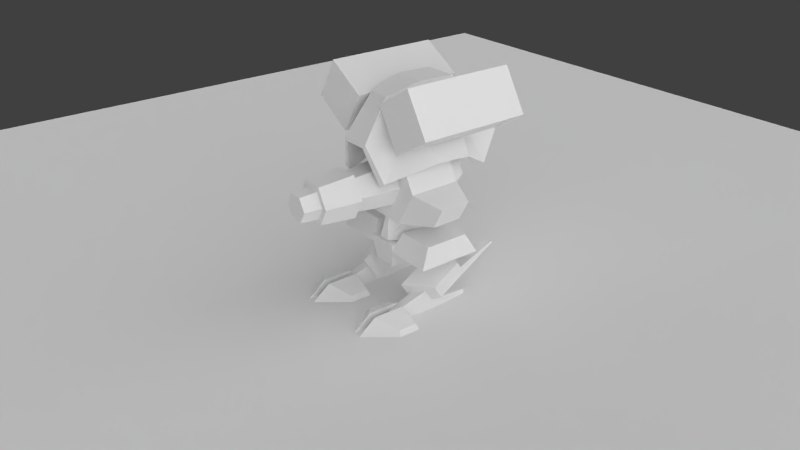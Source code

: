 # Source: flea_4_forrender.blend  (saved by Blender 2.63.0; exported with 4.5.12 LTS)
import bpy
from mathutils import Matrix  # noqa: F401  (used for matrix-valued properties, if any)

bpy.ops.wm.read_factory_settings(use_empty=True)
scene = bpy.context.scene
scene.name = 'Scene'

# ---- collections
col_collection_1 = bpy.data.collections.new('Collection 1'); scene.collection.children.link(col_collection_1)

# ---- materials (node trees are filled in below, after node groups)
mat_flea_4 = bpy.data.materials.new('flea_4')
mat_flea_4.alpha_threshold = 0.0
mat_flea_4.use_transparent_shadow = False
mat_flea_4.roughness = 0.5
mat_flea_4.specular_intensity = 0.0
mat_flea_4.line_color = (0.0, 0.0, 0.0, 1.0)

# ---- material node trees

# ---- world
world_world = bpy.data.worlds.new('World'); scene.world = world_world
world_world.color = (0.05088, 0.05088, 0.05088)
world_world.use_sun_shadow = False
world_world.sun_shadow_jitter_overblur = 0.0
world_world.cycles.sampling_method = 'MANUAL'
world_world.cycles.sample_map_resolution = 256

# ---- cameras
cam_camera = bpy.data.cameras.new('Camera')
cam_camera.clip_end = 100.0
cam_camera.lens = 35.0
cam_camera.sensor_width = 32.0
cam_camera.sensor_height = 18.0
cam_camera.ortho_scale = 7.314
cam_camera.dof.focus_distance = 0.0
cam_camera.dof.aperture_fstop = 128.0

# ---- lights
light_sun_003 = bpy.data.lights.new('Sun.003', 'SUN')
light_sun_003.transmission_factor = 0.0
light_sun_003.angle = 1.571
light_sun_003.energy = 1.0
light_sun_003.shadow_buffer_clip_start = 0.5
light_sun_003.shadow_soft_size = 1.0
light_sun_003.shadow_cascade_max_distance = 1000.0
light_sun_003.cycles.use_multiple_importance_sampling = False
light_sun_002 = bpy.data.lights.new('Sun.002', 'SUN')
light_sun_002.transmission_factor = 0.0
light_sun_002.angle = 1.571
light_sun_002.energy = 1.0
light_sun_002.shadow_buffer_clip_start = 0.5
light_sun_002.shadow_soft_size = 1.0
light_sun_002.shadow_cascade_max_distance = 1000.0
light_sun_002.cycles.use_multiple_importance_sampling = False
light_sun_001 = bpy.data.lights.new('Sun.001', 'SUN')
light_sun_001.transmission_factor = 0.0
light_sun_001.angle = 1.571
light_sun_001.energy = 1.0
light_sun_001.shadow_buffer_clip_start = 0.5
light_sun_001.shadow_soft_size = 1.0
light_sun_001.shadow_cascade_max_distance = 1000.0
light_sun_001.cycles.use_multiple_importance_sampling = False
light_sun = bpy.data.lights.new('Sun', 'SUN')
light_sun.transmission_factor = 0.0
light_sun.angle = 2.214
light_sun.energy = 2.16
light_sun.shadow_buffer_clip_start = 0.5
light_sun.shadow_soft_size = 2.0
light_sun.shadow_cascade_max_distance = 1000.0
light_sun.cycles.use_multiple_importance_sampling = False

# ---- meshes
me_plane = bpy.data.meshes.new('Plane')
me_plane.from_pydata([(1.0, -1.0, 0.0), (-1.0, -1.0, 0.0), (1.0, 1.0, 0.0), (-1.0, 1.0, 0.0)], [], [(2, 3, 1, 0)])
me_plane.use_remesh_preserve_volume = False
me_plane.use_remesh_preserve_attributes = False
me_plane.use_mirror_vertex_groups = False
me_plane.update()
me_lthigh_001 = bpy.data.meshes.new('lthigh.001')
me_lthigh_001.from_pydata([(13.6, 18.04, -11.79), (4.597, 18.04, -11.79), (3.477, 13.62, -14.03), (15.0, 13.62, -14.03), (13.6, 18.04, -1.205), (15.0, 13.62, 1.315), (3.477, 13.62, 1.315), (4.597, 18.04, -1.205), (7.384, 13.62, -14.03), (3.477, 13.62, -5.838), (7.384, 13.62, -5.838), (3.477, 7.034, -12.89), (7.384, 7.034, -12.89), (3.477, 7.034, -6.976), (7.384, 7.034, -6.976)], [], [(3, 2, 1, 0), (1, 2, 6, 7), (4, 7, 6, 5), (5, 3, 0, 4), (4, 0, 1, 7), (6, 2, 3, 5), (14, 13, 11, 12), (9, 13, 14, 10), (10, 14, 12, 8), (8, 12, 11, 2), (2, 11, 13, 9)])
_uv = me_lthigh_001.uv_layers.new(name='UVMap')
_uv.uv.foreach_set('vector', [0.3765, 0.4622, 0.3765, 0.5939, 0.3036, 0.5757, 0.3036, 0.4849, 0.1475, 0.5746, 0.1149, 0.6502, 0.3383, 0.6502, 0.3016, 0.5746, 0.3026, 0.4849, 0.3026, 0.5757, 0.3773, 0.5939, 0.3773, 0.4622, 0.339, 0.6506, 0.1138, 0.6506, 0.1467, 0.5755, 0.302, 0.5755, 0.1482, 0.4849, 0.3036, 0.4849, 0.3036, 0.5757, 0.1482, 0.5757, 0.1476, 0.4841, 0.3028, 0.4841, 0.3028, 0.5747, 0.1476, 0.5747, 0.1014, 0.3812, 0.1014, 0.3195, 0.0168, 0.3195, 0.0168, 0.3812, 0.118, 0.3695, 0.118, 0.4838, 0.1786, 0.4838, 0.1786, 0.3695, 0.1177, 0.4852, 0.1014, 0.3812, 0.0168, 0.3812, 0.0005291, 0.4852, 0.118, 0.3695, 0.118, 0.4838, 0.1786, 0.4838, 0.1786, 0.3695, 0.0005286, 0.4848, 0.0168, 0.3808, 0.1014, 0.3808, 0.1177, 0.4848])
me_lthigh_001.materials.append(mat_flea_4)
me_lthigh_001.use_remesh_preserve_volume = False
me_lthigh_001.use_remesh_preserve_attributes = False
me_lthigh_001.use_mirror_vertex_groups = False
me_lthigh_001.update()
me_lheel_001 = bpy.data.meshes.new('lheel.001')
me_lheel_001.from_pydata([(12.54, 2.5, -5.0), (9.542, 2.5, -5.0), (11.7, 1.1, -14.9), (12.54, 5.96e-07, -5.0), (10.38, 1.788e-06, -14.9), (11.7, 1.788e-06, -14.9), (9.542, 5.96e-07, -5.0), (10.38, 1.1, -14.9)], [], [(0, 2, 7, 1), (1, 7, 4, 6), (2, 0, 3, 5), (7, 2, 5, 4), (5, 3, 6, 4), (0, 1, 6, 3)])
_uv = me_lheel_001.uv_layers.new(name='UVMap')
_uv.uv.foreach_set('vector', [0.4303, 0.9445, 0.4135, 0.7367, 0.3861, 0.7367, 0.3688, 0.9445, 0.4389, 0.9952, 0.4139, 0.72, 0.4484, 0.7118, 0.505, 0.9794, 0.4138, 0.7209, 0.4394, 0.9954, 0.5053, 0.9794, 0.4482, 0.7126, 0.3861, 0.7367, 0.4135, 0.7367, 0.4135, 0.7135, 0.386, 0.7135, 0.3857, 0.7373, 0.3684, 0.9443, 0.4302, 0.9443, 0.4131, 0.7373, 0.4303, 0.9445, 0.3688, 0.9445, 0.3688, 0.9965, 0.4303, 0.9965])
me_lheel_001.materials.append(mat_flea_4)
me_lheel_001.use_remesh_preserve_volume = False
me_lheel_001.use_remesh_preserve_attributes = False
me_lheel_001.use_mirror_vertex_groups = False
me_lheel_001.update()
me_lfoot_001 = bpy.data.meshes.new('lfoot.001')
me_lfoot_001.from_pydata([(11.79, 2.25, 5.75), (10.29, -4.768e-07, 5.75), (10.29, 2.25, 5.75), (9.542, 4.768e-07, -5.0), (9.542, 6.0, -5.0), (12.54, 6.0, -5.0), (12.54, 4.768e-07, -5.0), (11.79, -4.768e-07, 5.75)], [], [(3, 4, 5, 6), (0, 2, 1, 7), (3, 1, 2, 4), (5, 0, 7, 6), (4, 2, 0, 5), (6, 7, 1, 3)])
_uv = me_lfoot_001.uv_layers.new(name='UVMap')
_uv.uv.foreach_set('vector', [0.2633, 0.7775, 0.3801, 0.7775, 0.3801, 0.716, 0.2633, 0.716, 0.2639, 0.7749, 0.2639, 0.7457, 0.2222, 0.7457, 0.2222, 0.7749, 0.2645, 0.7769, 0.2645, 0.9971, 0.3082, 0.9971, 0.3811, 0.7769, 0.3816, 0.7769, 0.3089, 0.9966, 0.2653, 0.9966, 0.2653, 0.7769, 0.2211, 0.9976, 0.2066, 0.7654, 0.1771, 0.7654, 0.163, 0.9976, 0.2079, 0.7761, 0.2223, 0.9929, 0.2511, 0.9929, 0.2654, 0.7761])
me_lfoot_001.materials.append(mat_flea_4)
me_lfoot_001.use_remesh_preserve_volume = False
me_lfoot_001.use_remesh_preserve_attributes = False
me_lfoot_001.use_mirror_vertex_groups = False
me_lfoot_001.update()
me_lleg_001 = bpy.data.meshes.new('lleg.001')
me_lleg_001.from_pydata([(9.042, 6.86, 1.474), (14.54, 6.663, -3.836), (14.54, 3.547, -5.784), (9.042, 14.2, -10.36), (14.54, 10.78, -10.5), (9.042, 7.842, -14.33), (14.54, 7.659, -12.45), (9.042, 0.5, -2.5), (9.022, 9.542, -13.26), (14.52, 9.359, -11.38), (13.95, 13.24, -20.75), (15.13, 13.2, -20.34), (13.94, 13.61, -20.52), (15.13, 13.57, -20.11)], [], [(7, 2, 1, 0), (0, 3, 5, 7), (7, 5, 6, 2), (4, 1, 2, 6), (1, 4, 3, 0), (4, 6, 5, 3), (10, 11, 6, 5), (12, 13, 11, 10), (8, 9, 13, 12), (9, 6, 11, 13), (5, 8, 12, 10)])
_uv = me_lleg_001.uv_layers.new(name='UVMap')
_uv.uv.foreach_set('vector', [0.7334, 0.9965, 0.7205, 0.8879, 0.6653, 0.888, 0.6208, 0.9968, 0.1094, 0.7028, 0.1094, 0.4916, -3.611e-05, 0.4912, -3.626e-05, 0.7024, 0.5828, 0.7023, 0.5828, 0.9143, 0.6652, 0.8884, 0.6653, 0.7692, 0.6657, 0.7673, 0.6653, 0.888, 0.7205, 0.8879, 0.7209, 0.7671, 0.6652, 0.7692, 0.6653, 0.8885, 0.5831, 0.9141, 0.5831, 0.7021, 0.6657, 0.7673, 0.7209, 0.7671, 0.7334, 0.6783, 0.6208, 0.6786, 0.5546, 0.8325, 0.5337, 0.8332, 0.4981, 0.6798, 0.5894, 0.6781, 0.5539, 0.84, 0.5329, 0.8407, 0.5337, 0.8332, 0.5546, 0.8325, 0.5894, 0.9934, 0.4981, 0.9951, 0.5329, 0.8407, 0.5539, 0.84, 0.1105, 0.708, 0.1167, 0.6541, 0.3767, 0.6746, 0.3728, 0.7086, 0.4797, 0.5979, 0.4246, 0.6139, 0.4914, 0.8815, 0.5262, 0.8714])
me_lleg_001.materials.append(mat_flea_4)
me_lleg_001.use_remesh_preserve_volume = False
me_lleg_001.use_remesh_preserve_attributes = False
me_lleg_001.use_mirror_vertex_groups = False
me_lleg_001.update()
me_ltoes_002 = bpy.data.meshes.new('ltoes.002')
me_ltoes_002.from_pydata([(12.04, -2.384e-07, 2.019), (17.66, -0.1657, 2.931), (5.325, 1.16, 7.69), (10.04, 3.4, 3.265), (10.04, -1.669e-06, 15.26), (5.325, 1.16, 3.262), (4.427, -0.1657, 8.202), (10.04, 3.4, 10.97), (4.427, -0.1657, 2.931), (10.04, -2.384e-07, 2.019), (12.04, 3.4, 10.97), (17.66, -0.1657, 8.202), (16.76, 1.16, 3.262), (12.04, -1.788e-06, 15.26), (12.04, 3.4, 3.265), (16.76, 1.16, 7.69)], [], [(10, 15, 12, 14), (10, 14, 0, 13), (12, 15, 11, 1), (13, 11, 15, 10), (3, 9, 8, 5), (8, 9, 4, 6), (4, 7, 2, 6), (5, 8, 6, 2), (7, 4, 9, 3), (1, 11, 13, 0), (7, 3, 5, 2), (14, 12, 1, 0)])
_uv = me_ltoes_002.uv_layers.new(name='UVMap')
_uv.uv.foreach_set('vector', [0.05448, 0.9018, 0.1383, 0.8464, 0.1398, 0.7686, 0.05723, 0.7666, 0.05468, 0.8941, 0.05508, 0.7649, 0.003771, 0.7438, 0.003089, 0.9659, 0.1407, 0.768, 0.1407, 0.8448, 0.1658, 0.8537, 0.1658, 0.7622, 0.08383, 0.9923, 0.162, 0.8597, 0.1383, 0.8464, 0.05448, 0.9018, 0.05723, 0.7666, 0.08145, 0.709, 0.162, 0.7538, 0.1398, 0.7686, 0.07225, 0.9875, 0.04262, 0.9929, 0.04262, 0.9154, 0.07225, 0.9567, 0.08383, 0.9923, 0.05448, 0.9018, 0.1383, 0.8464, 0.162, 0.8597, 0.1407, 0.768, 0.1658, 0.7622, 0.1658, 0.8537, 0.1407, 0.8448, 0.05468, 0.8941, 0.003089, 0.9659, 0.003771, 0.7438, 0.05508, 0.7649, 0.07225, 0.9875, 0.07225, 0.9567, 0.04262, 0.9154, 0.04262, 0.9929, 0.05448, 0.9018, 0.05723, 0.7666, 0.1398, 0.7686, 0.1383, 0.8464, 0.05723, 0.7666, 0.1398, 0.7686, 0.162, 0.7538, 0.08145, 0.709])
me_ltoes_002.materials.append(mat_flea_4)
me_ltoes_002.use_remesh_preserve_volume = False
me_ltoes_002.use_remesh_preserve_attributes = False
me_ltoes_002.use_mirror_vertex_groups = False
me_ltoes_002.update()
me_cylinder = bpy.data.meshes.new('Cylinder')
me_cylinder.from_pydata([(0.2486, 0.4116, 1.91), (0.2486, -0.1987, 1.91), (0.4971, -0.1987, 1.479), (0.4971, 0.4116, 1.479), (-0.2486, 0.4116, 1.91), (-0.2486, -0.1987, 1.91), (0.1819, 0.6158, 1.794), (0.3639, 0.6158, 1.479), (0.1819, 0.6158, 1.164), (-0.1819, 0.6158, 1.164), (-0.1819, 0.6158, 1.794), (0.2486, -0.1987, 1.049), (0.2486, 0.4116, 1.049), (-0.2486, 0.4116, 1.049), (-0.3639, 0.6158, 1.479), (-0.4971, 0.4116, 1.479), (0.1393, -0.1987, 1.72), (0.2787, -0.1987, 1.479), (-0.1393, -0.1987, 1.72), (0.1393, -0.1987, 1.238), (-0.1393, -0.1987, 1.238), (-0.2787, -0.1987, 1.479), (0.08168, -1.338, 1.621), (0.1634, -1.338, 1.479), (-0.08168, -1.338, 1.621), (0.08168, -1.338, 1.338), (-0.08168, -1.338, 1.338), (-0.1634, -1.338, 1.479), (0.1247, -1.132, 1.695), (-0.1247, -1.132, 1.695), (0.1446, -0.7005, 1.73), (0.2893, -0.7005, 1.479), (0.8505, -0.07583, 1.392), (0.8505, 0.2887, 1.392), (0.702, -0.07583, 1.135), (0.702, 0.2887, 1.135), (-0.4971, -0.1987, 1.479), (-0.2486, -0.1987, 1.049), (-0.8505, -0.07583, 1.392), (-0.8505, 0.2887, 1.392), (-0.702, -0.07583, 1.135), (-0.702, 0.2887, 1.135), (0.2494, -1.132, 1.479), (0.1247, -1.132, 1.263), (0.1446, -0.7005, 1.229), (-0.1247, -1.132, 1.263), (-0.2893, -0.7005, 1.479), (-0.1446, -0.7005, 1.229), (-0.2494, -1.132, 1.479), (-0.1446, -0.7005, 1.73)], [], [(4, 0, 6, 10), (3, 2, 32, 33), (3, 12, 8, 7), (4, 5, 1, 0), (13, 15, 14, 9), (6, 7, 8, 9, 14, 10), (0, 3, 7, 6), (15, 4, 10, 14), (0, 1, 2, 3), (12, 13, 9, 8), (25, 23, 22, 24, 27, 26), (17, 16, 22, 23), (20, 19, 25, 26), (16, 18, 24, 22), (18, 21, 27, 24), (19, 17, 23, 25), (21, 20, 26, 27), (33, 32, 34, 35), (33, 35, 12, 3), (35, 34, 11, 12), (34, 32, 2, 11), (15, 36, 5, 4), (39, 41, 40, 38), (40, 37, 36, 38), (41, 13, 37, 40), (39, 15, 13, 41), (12, 11, 37, 13), (11, 2, 1, 5, 36, 37), (15, 39, 38, 36), (43, 42, 28, 29, 48, 45), (44, 47, 46, 49, 30, 31), (29, 49, 46, 48), (48, 46, 47, 45), (28, 30, 49, 29), (45, 47, 44, 43), (43, 44, 31, 42), (42, 31, 30, 28)])
_uv = me_cylinder.uv_layers.new(name='UVMap')
_uv.uv.foreach_set('vector', [0.553, 0.2091, 0.553, 0.3418, 0.6111, 0.324, 0.6111, 0.2269, 0.9317, 0.3219, 0.7588, 0.3219, 0.7936, 0.2188, 0.8969, 0.2188, 0.5525, 0.2092, 0.5525, 0.3407, 0.6101, 0.3231, 0.6101, 0.2268, 0.553, 0.2091, 0.3063, 0.2091, 0.3063, 0.3418, 0.553, 0.3418, 0.553, 0.2091, 0.553, 0.3418, 0.6111, 0.324, 0.6111, 0.2269, 0.6852, 0.1863, 0.6099, 0.2298, 0.6099, 0.3169, 0.6852, 0.3604, 0.7606, 0.3169, 0.7606, 0.2298, 0.553, 0.2091, 0.553, 0.3418, 0.6111, 0.324, 0.6111, 0.2269, 0.553, 0.2091, 0.553, 0.3418, 0.6111, 0.324, 0.6111, 0.2269, 0.553, 0.2091, 0.3063, 0.2091, 0.3063, 0.3418, 0.553, 0.3418, 0.553, 0.2091, 0.553, 0.3418, 0.6111, 0.324, 0.6111, 0.2269, 0.02795, 0.2934, 0.05586, 0.2773, 0.05586, 0.2451, 0.02795, 0.229, 5.053e-05, 0.2451, 5.053e-05, 0.2773, 0.02491, 0.2118, 0.02491, 0.1972, 0.01039, 0.1972, 0.01039, 0.2118, 0.02491, 0.2118, 0.02491, 0.1972, 0.01039, 0.1972, 0.01039, 0.2118, 0.02491, 0.1972, 0.02491, 0.2118, 0.01039, 0.2118, 0.01039, 0.1972, 0.02491, 0.2118, 0.02491, 0.1972, 0.01039, 0.1972, 0.01039, 0.2118, 0.02491, 0.1972, 0.02491, 0.2118, 0.01039, 0.2118, 0.01039, 0.1972, 0.02491, 0.1972, 0.02491, 0.2118, 0.01039, 0.2118, 0.01039, 0.1972, 0.8962, 0.2176, 0.7943, 0.2176, 0.7943, 0.1345, 0.8962, 0.1345, 0.8962, 0.2176, 0.8962, 0.1345, 0.9998, 0.05014, 0.9998, 0.1892, 0.8974, 0.1327, 0.793, 0.1327, 0.7578, 0.0005064, 0.9326, 0.0005064, 0.7943, 0.1345, 0.7943, 0.2176, 0.6907, 0.1892, 0.6907, 0.05014, 0.553, 0.2091, 0.3063, 0.2091, 0.3063, 0.3418, 0.553, 0.3418, 0.8962, 0.2176, 0.8962, 0.1345, 0.7943, 0.1345, 0.7943, 0.2176, 0.7943, 0.1345, 0.6907, 0.05014, 0.6907, 0.1892, 0.7943, 0.2176, 0.8974, 0.1327, 0.9326, 0.0005064, 0.7578, 0.0005064, 0.793, 0.1327, 0.8962, 0.2176, 0.9998, 0.1892, 0.9998, 0.05014, 0.8962, 0.1345, 0.553, 0.2091, 0.3063, 0.2091, 0.3063, 0.3418, 0.553, 0.3418, 0.7608, 0.3163, 0.7608, 0.2297, 0.6858, 0.1864, 0.6108, 0.2297, 0.6108, 0.3163, 0.6858, 0.3596, 0.9317, 0.3219, 0.8969, 0.2188, 0.7936, 0.2188, 0.7588, 0.3219, 0.02795, 0.2934, 0.05586, 0.2773, 0.05586, 0.2451, 0.02795, 0.229, 5.053e-05, 0.2451, 5.053e-05, 0.2773, 0.02795, 0.2934, 5.053e-05, 0.2773, 5.053e-05, 0.2451, 0.02795, 0.229, 0.05586, 0.2451, 0.05586, 0.2773, 0.458, 0.1503, 0.521, 0.1474, 0.521, 0.1896, 0.458, 0.1867, 0.458, 0.1503, 0.521, 0.1474, 0.521, 0.1896, 0.458, 0.1867, 0.458, 0.1503, 0.521, 0.1474, 0.521, 0.1896, 0.458, 0.1867, 0.458, 0.1503, 0.521, 0.1474, 0.521, 0.1896, 0.458, 0.1867, 0.458, 0.1503, 0.521, 0.1474, 0.521, 0.1896, 0.458, 0.1867, 0.458, 0.1503, 0.521, 0.1474, 0.521, 0.1896, 0.458, 0.1867])
me_cylinder.materials.append(mat_flea_4)
me_cylinder.use_remesh_preserve_volume = False
me_cylinder.use_remesh_preserve_attributes = False
me_cylinder.use_mirror_vertex_groups = False
me_cylinder.update()
me_cylinder_002 = bpy.data.meshes.new('Cylinder.002')
me_cylinder_002.from_pydata([(0.2071, 0.01328, 2.148), (0.2762, -0.47, 1.579), (0.4164, 0.1219, 1.731), (-0.2103, 0.01049, 2.148), (-0.1452, -0.58, 1.996), (-0.2849, -0.4737, 1.579), (0.2104, 0.6033, 2.135), (-0.207, 0.6006, 2.135), (-0.416, 0.5345, 1.709), (0.2945, 0.9182, 1.481), (-0.1402, 1.247, 1.755), (0.1354, -0.5781, 1.996), (-0.4184, 0.1163, 1.731), (0.4187, 0.54, 1.709), (0.1509, 1.249, 1.755), (-0.2876, 0.9143, 1.481), (0.2709, 0.01638, 2.194), (0.1821, -0.5747, 2.042), (0.3642, -0.4674, 1.625), (0.5418, 0.1236, 1.778), (-0.2709, 0.01638, 2.194), (-0.1821, -0.5747, 2.042), (-0.3642, -0.4674, 1.625), (-0.5418, 0.1236, 1.778), (0.2709, 0.6066, 2.181), (0.5418, 0.5418, 1.756), (-0.2709, 0.6066, 2.181), (-0.5418, 0.5418, 1.756), (0.1889, 1.253, 1.802), (0.3778, 0.9209, 1.527), (-0.1889, 1.253, 1.802), (-0.3778, 0.9209, 1.527), (0.1891, 0.1536, 2.597), (0.1271, -0.2589, 2.491), (-0.1891, 0.1536, 2.597), (-0.1271, -0.2589, 2.491), (0.1891, 0.5655, 2.588), (-0.1891, 0.5655, 2.588), (0.1319, 1.017, 2.323), (-0.1319, 1.017, 2.323)], [], [(3, 7, 6, 0), (16, 17, 18, 19), (23, 22, 21, 20), (16, 19, 25, 24), (23, 20, 26, 27), (34, 37, 26, 20), (32, 33, 17, 16), (24, 25, 29, 28), (3, 0, 11, 4), (0, 2, 1, 11), (12, 3, 4, 5), (0, 6, 13, 2), (12, 8, 7, 3), (7, 10, 14, 6), (6, 14, 9, 13), (8, 15, 10, 7), (28, 29, 9, 14), (30, 28, 14, 10), (15, 8, 27, 31), (22, 23, 12, 5), (8, 12, 23, 27), (13, 9, 29, 25), (19, 18, 1, 2), (21, 22, 5, 4), (18, 17, 11, 1), (17, 21, 4, 11), (31, 30, 10, 15), (2, 13, 25, 19), (34, 35, 33, 32), (34, 32, 36, 37), (37, 36, 38, 39), (36, 32, 16, 24), (35, 34, 20, 21), (39, 38, 28, 30), (24, 28, 38, 36), (33, 35, 21, 17), (26, 37, 39, 30), (26, 30, 31, 27)])
_uv = me_cylinder_002.uv_layers.new(name='UVMap')
_uv.uv.foreach_set('vector', [0.02069, 0.2554, 0.03318, 0.2554, 0.03318, 0.2679, 0.02069, 0.2679, 0.1481, 0.2492, 0.07486, 0.2571, 0.07501, 0.1953, 0.1585, 0.1894, 0.1582, 0.19, 0.07663, 0.1964, 0.07693, 0.2569, 0.148, 0.2491, 0.1481, 0.2492, 0.1585, 0.1894, 0.2114, 0.1925, 0.2088, 0.2483, 0.1582, 0.19, 0.148, 0.2491, 0.2081, 0.249, 0.2108, 0.1927, 0.2945, 0.1962, 0.3442, 0.2015, 0.3555, 0.1523, 0.2844, 0.1447, 0.2945, 0.1964, 0.2452, 0.1792, 0.2138, 0.1202, 0.2844, 0.1449, 0.2088, 0.2483, 0.2114, 0.1925, 0.2701, 0.1938, 0.2928, 0.2492, 0.02069, 0.2554, 0.03318, 0.2554, 0.03318, 0.2679, 0.02069, 0.2679, 0.02069, 0.2554, 0.03318, 0.2554, 0.03318, 0.2679, 0.02069, 0.2679, 0.02069, 0.2554, 0.03318, 0.2554, 0.03318, 0.2679, 0.02069, 0.2679, 0.02069, 0.2554, 0.03318, 0.2554, 0.03318, 0.2679, 0.02069, 0.2679, 0.02069, 0.2554, 0.03318, 0.2554, 0.03318, 0.2679, 0.02069, 0.2679, 0.02069, 0.2554, 0.03318, 0.2554, 0.03318, 0.2679, 0.02069, 0.2679, 0.02069, 0.2554, 0.03318, 0.2554, 0.03318, 0.2679, 0.02069, 0.2679, 0.02069, 0.2554, 0.03318, 0.2554, 0.03318, 0.2679, 0.02069, 0.2679, 0.551, 0.2064, 0.551, 0.3423, 0.551, 0.3423, 0.551, 0.2064, 0.551, 0.2064, 0.551, 0.3423, 0.551, 0.3423, 0.551, 0.2064, 0.551, 0.2064, 0.551, 0.2064, 0.551, 0.2064, 0.551, 0.2064, 0.3031, 0.2064, 0.551, 0.2064, 0.551, 0.2064, 0.3031, 0.2064, 0.551, 0.2064, 0.551, 0.2064, 0.551, 0.2064, 0.551, 0.2064, 0.551, 0.3423, 0.551, 0.3423, 0.551, 0.3423, 0.551, 0.3423, 0.551, 0.3423, 0.3031, 0.3423, 0.3031, 0.3423, 0.551, 0.3423, 0.3031, 0.3423, 0.3031, 0.2064, 0.3031, 0.2064, 0.3031, 0.3423, 0.3031, 0.3423, 0.3031, 0.2064, 0.3031, 0.2064, 0.3031, 0.3423, 0.3031, 0.3423, 0.3031, 0.2064, 0.3031, 0.2064, 0.3031, 0.3423, 0.551, 0.2064, 0.551, 0.3423, 0.551, 0.3423, 0.551, 0.2064, 0.551, 0.3423, 0.551, 0.3423, 0.551, 0.3423, 0.551, 0.3423, 0.1489, 0.3066, 0.07741, 0.3033, 0.07486, 0.2571, 0.1481, 0.2492, 0.1489, 0.3066, 0.1481, 0.2492, 0.2088, 0.2483, 0.2088, 0.303, 0.2088, 0.303, 0.2088, 0.2483, 0.2928, 0.2492, 0.2952, 0.2967, 0.3442, 0.2017, 0.2945, 0.1964, 0.2844, 0.1449, 0.3555, 0.1525, 0.2452, 0.179, 0.2945, 0.1962, 0.2844, 0.1447, 0.2138, 0.12, 0.106, 0.1678, 0.106, 0.1197, 0.2105, 0.1092, 0.2105, 0.1783, 0.3555, 0.1525, 0.4411, 0.1202, 0.4039, 0.1792, 0.3442, 0.2017, 0.1047, 0.1195, 0.1047, 0.1682, -0.0003652, 0.1788, -0.0003653, 0.109, 0.3555, 0.1525, 0.3442, 0.2017, 0.4039, 0.1792, 0.4411, 0.1202, 0.2088, 0.2483, 0.2928, 0.2492, 0.2701, 0.1938, 0.2114, 0.1925])
me_cylinder_002.materials.append(mat_flea_4)
me_cylinder_002.use_remesh_preserve_volume = False
me_cylinder_002.use_remesh_preserve_attributes = False
me_cylinder_002.use_mirror_vertex_groups = False
me_cylinder_002.update()
me_cube = bpy.data.meshes.new('Cube')
me_cube.from_pydata([(-0.8584, -2.374, -0.1263), (1.142, 2.374, -0.1263), (1.142, 2.374, 1.874), (1.142, -2.374, 1.874), (-0.8584, 2.374, -0.1263), (1.142, -2.374, -0.1263), (-0.8584, -2.374, 1.874), (-0.8584, 2.374, 1.874), (-1.982, 2.374, 2.549), (-1.982, -2.374, 2.549), (-4.687, -2.374, 3.377), (-3.748, 2.374, 1.611), (-2.921, -2.374, 4.315), (-2.921, 2.374, 4.315), (-4.687, 2.374, 3.377), (-3.748, -2.374, 1.611)], [], [(12, 9, 8, 13), (15, 10, 14, 11), (12, 10, 15, 9), (13, 14, 10, 12), (8, 11, 14, 13), (9, 15, 11, 8), (6, 7, 4, 0), (7, 2, 1, 4), (2, 3, 5, 1), (3, 6, 0, 5), (0, 4, 1, 5), (3, 2, 7, 6)])
_uv = me_cube.uv_layers.new(name='UVMap')
_uv.uv.foreach_set('vector', [0.2326, 0.002014, 0.2326, 0.07997, 0.08607, 0.07997, 0.08607, 0.002014, 0.2326, 0.07997, 0.2326, 0.002014, 0.08607, 0.002014, 0.08607, 0.07997, 0.08325, 0.08045, 0.08325, 0.002153, 0.004946, 0.002153, 0.004946, 0.08045, 0.08607, 0.002014, 0.08607, 0.07997, 0.2326, 0.07997, 0.2326, 0.002014, 0.2341, 0.08052, 0.3124, 0.08052, 0.3124, 0.002265, 0.2341, 0.002265, 0.2326, 0.07997, 0.2326, 0.002014, 0.08607, 0.002014, 0.08607, 0.07997, 0.2326, 0.07997, 0.08607, 0.07997, 0.08607, 0.002014, 0.2326, 0.002014, 0.2341, 0.08052, 0.2341, 0.002265, 0.3124, 0.002265, 0.3124, 0.08052, 0.08607, 0.002014, 0.2326, 0.002014, 0.2326, 0.07997, 0.08607, 0.07997, 0.08325, 0.08045, 0.004946, 0.08045, 0.004946, 0.002153, 0.08325, 0.002153, 0.2326, 0.07997, 0.08607, 0.07997, 0.08607, 0.002014, 0.2326, 0.002014, 0.08607, 0.002014, 0.2326, 0.002014, 0.2326, 0.07997, 0.08607, 0.07997])
me_cube.materials.append(mat_flea_4)
me_cube.use_remesh_preserve_volume = False
me_cube.use_remesh_preserve_attributes = False
me_cube.use_mirror_vertex_groups = False
me_cube.update()
me_ltoes = bpy.data.meshes.new('ltoes')
me_ltoes.from_pydata([(-8.5, -2.384e-07, 2.019), (-14.12, -0.1657, 2.931), (-1.782, 1.16, 7.69), (-6.5, 3.4, 3.265), (-6.5, -1.669e-06, 15.26), (-1.782, 1.16, 3.262), (-0.8845, -0.1657, 8.202), (-6.5, 3.4, 10.97), (-0.8845, -0.1657, 2.931), (-6.5, -2.384e-07, 2.019), (-8.5, 3.4, 10.97), (-14.12, -0.1657, 8.202), (-13.22, 1.16, 3.262), (-8.5, -1.788e-06, 15.26), (-8.5, 3.4, 3.265), (-13.22, 1.16, 7.69)], [], [(10, 14, 12, 15), (10, 13, 0, 14), (12, 1, 11, 15), (13, 10, 15, 11), (3, 5, 8, 9), (8, 6, 4, 9), (4, 6, 2, 7), (5, 2, 6, 8), (7, 3, 9, 4), (1, 0, 13, 11), (7, 2, 5, 3), (14, 0, 1, 12)])
_uv = me_ltoes.uv_layers.new(name='UVMap')
_uv.uv.foreach_set('vector', [0.05496, 0.9022, 0.05781, 0.7678, 0.1436, 0.7698, 0.1419, 0.847, 0.05517, 0.8945, 0.001612, 0.9658, 0.002319, 0.7452, 0.05558, 0.7662, 0.1445, 0.7692, 0.1705, 0.7635, 0.1705, 0.8543, 0.1445, 0.8455, 0.08543, 0.9921, 0.05496, 0.9022, 0.1419, 0.847, 0.1666, 0.8603, 0.05781, 0.7678, 0.1436, 0.7698, 0.1666, 0.7551, 0.08296, 0.7106, 0.07341, 0.9873, 0.07341, 0.9567, 0.04265, 0.9156, 0.04265, 0.9926, 0.08543, 0.9921, 0.1666, 0.8603, 0.1419, 0.847, 0.05496, 0.9022, 0.1445, 0.7692, 0.1445, 0.8455, 0.1705, 0.8543, 0.1705, 0.7635, 0.05517, 0.8945, 0.05558, 0.7662, 0.002319, 0.7452, 0.001612, 0.9658, 0.07341, 0.9873, 0.04265, 0.9926, 0.04265, 0.9156, 0.07341, 0.9567, 0.05496, 0.9022, 0.1419, 0.847, 0.1436, 0.7698, 0.05781, 0.7678, 0.05781, 0.7678, 0.08296, 0.7106, 0.1666, 0.7551, 0.1436, 0.7698])
me_ltoes.materials.append(mat_flea_4)
me_ltoes.use_remesh_preserve_volume = False
me_ltoes.use_remesh_preserve_attributes = False
me_ltoes.use_mirror_vertex_groups = False
me_ltoes.update()
me_lthigh = bpy.data.meshes.new('lthigh')
me_lthigh.from_pydata([(-13.6, 18.04, -11.79), (-4.597, 18.04, -11.79), (-3.477, 13.62, -14.03), (-15.0, 13.62, -14.03), (-13.6, 18.04, -1.205), (-15.0, 13.62, 1.315), (-3.477, 13.62, 1.315), (-4.597, 18.04, -1.205), (-7.384, 13.62, -14.03), (-3.477, 13.62, -5.838), (-7.384, 13.62, -5.838), (-3.477, 7.034, -12.89), (-7.384, 7.034, -12.89), (-3.477, 7.034, -6.976), (-7.384, 7.034, -6.976)], [], [(3, 0, 1, 2), (1, 7, 6, 2), (4, 5, 6, 7), (5, 4, 0, 3), (4, 7, 1, 0), (6, 5, 3, 2), (14, 12, 11, 13), (9, 10, 14, 13), (10, 8, 12, 14), (8, 2, 11, 12), (2, 9, 13, 11)])
_uv = me_lthigh.uv_layers.new(name='UVMap')
_uv.uv.foreach_set('vector', [0.377, 0.4625, 0.3011, 0.485, 0.3011, 0.5748, 0.377, 0.5928, 0.139, 0.5763, 0.2997, 0.5763, 0.3379, 0.6511, 0.105, 0.6511, 0.3, 0.485, 0.378, 0.4625, 0.378, 0.5928, 0.3, 0.5748, 0.3386, 0.6515, 0.3, 0.5772, 0.1381, 0.5772, 0.1038, 0.6515, 0.139, 0.485, 0.139, 0.5748, 0.3011, 0.5748, 0.3011, 0.485, 0.1385, 0.4842, 0.1385, 0.5739, 0.3002, 0.5739, 0.3002, 0.4842, 0.1008, 0.3797, 0.01597, 0.3797, 0.01597, 0.319, 0.1008, 0.319, 0.1184, 0.3711, 0.1815, 0.3711, 0.1815, 0.4842, 0.1184, 0.4842, 0.1172, 0.4819, -0.0003533, 0.4819, 0.01597, 0.3797, 0.1008, 0.3797, 0.1184, 0.3711, 0.1815, 0.3711, 0.1815, 0.4842, 0.1184, 0.4842, -0.0003538, 0.4816, 0.1172, 0.4816, 0.1008, 0.3793, 0.01597, 0.3793])
me_lthigh.materials.append(mat_flea_4)
me_lthigh.use_remesh_preserve_volume = False
me_lthigh.use_remesh_preserve_attributes = False
me_lthigh.use_mirror_vertex_groups = False
me_lthigh.update()
me_lleg = bpy.data.meshes.new('lleg')
me_lleg.from_pydata([(-5.5, 6.86, 1.474), (-11.0, 6.663, -3.836), (-11.0, 3.547, -5.784), (-5.5, 14.2, -10.36), (-11.0, 10.78, -10.5), (-5.5, 7.842, -14.33), (-11.0, 7.659, -12.45), (-5.5, 0.5, -2.5), (-5.479, 9.542, -13.26), (-10.98, 9.359, -11.38), (-10.4, 13.24, -20.75), (-11.59, 13.2, -20.34), (-10.4, 13.61, -20.52), (-11.59, 13.57, -20.11)], [], [(7, 0, 1, 2), (0, 7, 5, 3), (7, 2, 6, 5), (4, 6, 2, 1), (1, 0, 3, 4), (4, 3, 5, 6), (10, 5, 6, 11), (12, 10, 11, 13), (8, 12, 13, 9), (9, 13, 11, 6), (5, 10, 12, 8)])
_uv = me_lleg.uv_layers.new(name='UVMap')
_uv.uv.foreach_set('vector', [0.7335, 0.9973, 0.619, 0.9976, 0.6643, 0.8895, 0.7204, 0.8894, 0.1096, 0.706, 0.002919, 0.7056, 0.002919, 0.4881, 0.1096, 0.4884, 0.5804, 0.7009, 0.6642, 0.7699, 0.6642, 0.8928, 0.5804, 0.9194, 0.6647, 0.7694, 0.7208, 0.7693, 0.7204, 0.8894, 0.6643, 0.8895, 0.6642, 0.7699, 0.5807, 0.7007, 0.5807, 0.9193, 0.6643, 0.8928, 0.6647, 0.7694, 0.619, 0.6812, 0.7335, 0.681, 0.7208, 0.7693, 0.5556, 0.834, 0.5916, 0.6784, 0.4972, 0.6802, 0.534, 0.8347, 0.5549, 0.8416, 0.5556, 0.834, 0.534, 0.8347, 0.5332, 0.8423, 0.5916, 0.9962, 0.5549, 0.8416, 0.5332, 0.8423, 0.4972, 0.9979, 0.1113, 0.7102, 0.367, 0.7108, 0.3709, 0.6744, 0.1174, 0.6525, 0.4808, 0.599, 0.5261, 0.8712, 0.4922, 0.8812, 0.427, 0.6148])
me_lleg.materials.append(mat_flea_4)
me_lleg.use_remesh_preserve_volume = False
me_lleg.use_remesh_preserve_attributes = False
me_lleg.use_mirror_vertex_groups = False
me_lleg.update()
me_lheel = bpy.data.meshes.new('lheel')
me_lheel.from_pydata([(-9.0, 2.5, -5.0), (-6.0, 2.5, -5.0), (-8.16, 1.1, -14.9), (-9.0, 5.96e-07, -5.0), (-6.84, 1.788e-06, -14.9), (-8.16, 1.788e-06, -14.9), (-6.0, 5.96e-07, -5.0), (-6.84, 1.1, -14.9)], [], [(0, 1, 7, 2), (1, 6, 4, 7), (2, 5, 3, 0), (7, 4, 5, 2), (5, 4, 6, 3), (0, 3, 6, 1)])
_uv = me_lheel.uv_layers.new(name='UVMap')
_uv.uv.foreach_set('vector', [0.4267, 0.9459, 0.371, 0.9459, 0.3866, 0.7365, 0.4115, 0.7365, 0.4415, 0.9951, 0.5014, 0.9792, 0.4501, 0.7094, 0.4189, 0.7177, 0.4187, 0.7186, 0.4499, 0.7102, 0.5017, 0.9791, 0.442, 0.9952, 0.3866, 0.7365, 0.3866, 0.7131, 0.4115, 0.7131, 0.4115, 0.7365, 0.3863, 0.7371, 0.4111, 0.7371, 0.4267, 0.9458, 0.3706, 0.9458, 0.4267, 0.9459, 0.4267, 0.9983, 0.371, 0.9983, 0.371, 0.9459])
me_lheel.materials.append(mat_flea_4)
me_lheel.use_remesh_preserve_volume = False
me_lheel.use_remesh_preserve_attributes = False
me_lheel.use_mirror_vertex_groups = False
me_lheel.update()
me_lfoot = bpy.data.meshes.new('lfoot')
me_lfoot.from_pydata([(-8.25, 2.25, 5.75), (-6.75, -4.768e-07, 5.75), (-6.75, 2.25, 5.75), (-6.0, 4.768e-07, -5.0), (-6.0, 6.0, -5.0), (-9.0, 6.0, -5.0), (-9.0, 4.768e-07, -5.0), (-8.25, -4.768e-07, 5.75)], [], [(3, 6, 5, 4), (0, 7, 1, 2), (3, 4, 2, 1), (5, 6, 7, 0), (4, 5, 0, 2), (6, 3, 1, 7)])
_uv = me_lfoot.uv_layers.new(name='UVMap')
_uv.uv.foreach_set('vector', [0.266, 0.7775, 0.266, 0.7166, 0.3812, 0.7166, 0.3812, 0.7775, 0.2648, 0.7743, 0.2237, 0.7743, 0.2237, 0.7454, 0.2648, 0.7454, 0.266, 0.7788, 0.3809, 0.7788, 0.3091, 0.9969, 0.266, 0.9969, 0.3814, 0.7788, 0.2668, 0.7788, 0.2668, 0.9964, 0.3098, 0.9964, 0.2201, 0.9973, 0.1628, 0.9973, 0.1768, 0.7674, 0.2058, 0.7674, 0.2071, 0.7781, 0.2638, 0.7781, 0.2496, 0.9927, 0.2213, 0.9927])
me_lfoot.materials.append(mat_flea_4)
me_lfoot.use_remesh_preserve_volume = False
me_lfoot.use_remesh_preserve_attributes = False
me_lfoot.use_mirror_vertex_groups = False
me_lfoot.update()
me_ground = bpy.data.meshes.new('ground')
me_ground.from_pydata([], [], [])
me_ground.use_remesh_preserve_volume = False
me_ground.use_remesh_preserve_attributes = False
me_ground.use_mirror_vertex_groups = False
me_ground.update()
me_cube_001 = bpy.data.meshes.new('Cube.001')
me_cube_001.from_pydata([(3.475, 18.5, -11.86), (2.085, 21.56, -6.0), (6.95, 15.5, -6.0), (-1.042, 21.53, -11.86), (-2.085, 21.56, -6.0), (1.043, 21.53, -11.86), (0.417, 21.56, -0.45), (1.39, 15.5, 0.6793), (-3.475, 18.5, -11.86), (-6.95, 15.5, -6.0), (-1.39, 15.5, 0.6793), (-0.417, 21.56, -0.45), (-3.894, 15.35, 1.378), (-2.918, 9.336, 0.5739), (2.918, 9.336, 0.5739), (2.918, 9.336, -8.487), (-2.918, 9.336, -8.487), (-3.894, 15.35, -11.88), (3.894, 15.35, -11.88), (3.894, 15.35, 1.378)], [], [(5, 1, 2, 0), (4, 9, 10, 11), (3, 8, 9, 4), (3, 5, 0, 8), (6, 11, 10, 7), (1, 6, 7, 2), (3, 4, 11, 6, 1, 5), (2, 9, 8, 0), (10, 9, 2, 7), (19, 12, 13, 14), (17, 12, 19, 18), (15, 16, 17, 18), (12, 17, 16, 13), (15, 14, 13, 16), (14, 15, 18, 19)])
_uv = me_cube_001.uv_layers.new(name='UVMap')
_uv.uv.foreach_set('vector', [0.7554, 0.3395, 0.7509, 0.4115, 0.6959, 0.4115, 0.7279, 0.3395, 0.2888, 0.4633, 0.2789, 0.4056, 0.4156, 0.4056, 0.3298, 0.4633, 0.7554, 0.3395, 0.7279, 0.3395, 0.6959, 0.4115, 0.7509, 0.4115, 0.5664, 0.382, 0.541, 0.3841, 0.5085, 0.3471, 0.5933, 0.3402, 0.5627, 0.5792, 0.5729, 0.5784, 0.577, 0.6612, 0.562, 0.6621, 0.2888, 0.4633, 0.3298, 0.4633, 0.4156, 0.4056, 0.2789, 0.4056, 0.5664, 0.382, 0.588, 0.5046, 0.5729, 0.5784, 0.5627, 0.5792, 0.5371, 0.5087, 0.541, 0.3841, 0.5381, 0.4618, 0.3787, 0.5555, 0.3768, 0.4516, 0.4565, 0.4047, 0.4847, 0.5997, 0.3787, 0.5555, 0.5381, 0.4618, 0.5166, 0.5809, 0.5816, 0.671, 0.6833, 0.671, 0.6705, 0.5865, 0.5943, 0.5865, 0.5944, 0.4603, 0.5944, 0.5866, 0.6705, 0.5866, 0.6705, 0.4603, 0.5943, 0.4604, 0.6705, 0.4604, 0.6833, 0.3642, 0.5816, 0.3642, 0.7531, 0.5976, 0.7531, 0.4135, 0.6737, 0.4606, 0.6737, 0.5864, 0.1734, 0.763, 0.1734, 0.7085, 0.2064, 0.7085, 0.2064, 0.763, 0.6737, 0.5864, 0.6737, 0.4606, 0.7531, 0.4135, 0.7531, 0.5976])
me_cube_001.materials.append(mat_flea_4)
me_cube_001.use_remesh_preserve_volume = False
me_cube_001.use_remesh_preserve_attributes = False
me_cube_001.use_mirror_vertex_groups = False
me_cube_001.update()

# ---- objects
ob_sun_003 = bpy.data.objects.new('Sun.003', light_sun_003)
ob_plane = bpy.data.objects.new('Plane', me_plane)
ob_sun_002 = bpy.data.objects.new('Sun.002', light_sun_002)
ob_sun_001 = bpy.data.objects.new('Sun.001', light_sun_001)
ob_sun = bpy.data.objects.new('Sun', light_sun)
ob_rthigh = bpy.data.objects.new('rthigh', me_lthigh_001)
ob_rheel = bpy.data.objects.new('rheel', me_lheel_001)
ob_rfoot = bpy.data.objects.new('rfoot', me_lfoot_001)
ob_rleg = bpy.data.objects.new('rleg', me_lleg_001)
ob_rtoes = bpy.data.objects.new('rtoes', me_ltoes_002)
ob_cylinder = bpy.data.objects.new('Cylinder', me_cylinder)
ob_cylinder_001 = bpy.data.objects.new('Cylinder.001', me_cylinder_002)
ob_cube = bpy.data.objects.new('Cube', me_cube)
ob_ltoes = bpy.data.objects.new('ltoes', me_ltoes)
ob_lthigh = bpy.data.objects.new('lthigh', me_lthigh)
ob_lleg = bpy.data.objects.new('lleg', me_lleg)
ob_lheel = bpy.data.objects.new('lheel', me_lheel)
ob_lfoot = bpy.data.objects.new('lfoot', me_lfoot)
ob_ground = bpy.data.objects.new('ground', me_ground)
ob_head = bpy.data.objects.new('head', me_cube_001)
ob_camera = bpy.data.objects.new('Camera', cam_camera)

# ---- transforms, parenting, visibility, modifiers, constraints
ob_sun_003.location = (7.079, -3.23, 1.801e-07)
ob_sun_003.rotation_euler = (-6.548e-05, -1.573, -3.768)
ob_sun_003.lineart.crease_threshold = 0.0
ob_plane.location = (0.0, 0.0, 0.0)
ob_plane.scale = (8.83, 8.83, 8.83)
ob_plane.lineart.crease_threshold = 0.0
ob_sun_002.location = (-7.079, 3.23, 1.801e-07)
ob_sun_002.rotation_euler = (-6.548e-05, -1.573, -0.6263)
ob_sun_002.lineart.crease_threshold = 0.0
ob_sun_001.location = (-6.725, -3.914, 1.801e-07)
ob_sun_001.rotation_euler = (-6.548e-05, -1.573, 0.3288)
ob_sun_001.lineart.crease_threshold = 0.0
ob_sun.location = (6.938, 3.48, 1.479)
ob_sun.rotation_euler = (1.798e-07, 1.129, 0.2877)
ob_sun.lineart.crease_threshold = 0.0
ob_rthigh.location = (0.0, 0.0, 0.0)
ob_rthigh.rotation_euler = (1.571, 0.0, 0.0)
ob_rthigh.scale = (0.05, 0.05, 0.05)
ob_rthigh.lineart.crease_threshold = 0.0
ob_rheel.location = (-0.08856, 0.0, 0.0)
ob_rheel.rotation_euler = (1.571, 0.0, 0.0)
ob_rheel.scale = (0.05, 0.05, 0.05)
ob_rheel.lineart.crease_threshold = 0.0
ob_rfoot.location = (-0.08856, 0.0, 0.0)
ob_rfoot.rotation_euler = (1.571, 0.0, 0.0)
ob_rfoot.scale = (0.05, 0.05, 0.05)
ob_rfoot.lineart.crease_threshold = 0.0
ob_rleg.location = (-0.08856, 0.0, 0.0)
ob_rleg.rotation_euler = (1.571, 0.0, 0.0)
ob_rleg.scale = (0.05, 0.05, 0.05)
ob_rleg.lineart.crease_threshold = 0.0
ob_rtoes.location = (-0.08856, 0.0, 0.0)
ob_rtoes.rotation_euler = (1.571, 0.0, 0.0)
ob_rtoes.scale = (0.05, 0.05, 0.05)
ob_rtoes.lineart.crease_threshold = 0.0
ob_cylinder.location = (0.0, 0.1923, 0.0)
ob_cylinder.rotation_euler = (0.0, 0.0, -0.0007197)
ob_cylinder.lineart.crease_threshold = 0.0
ob_cylinder_001.parent = ob_cylinder
ob_cylinder_001.location = (0.0, 0.0, 0.0)
ob_cylinder_001.lineart.crease_threshold = 0.0
ob_cube.parent = ob_cylinder_001
ob_cube.location = (0.6573, 0.2789, 2.123)
ob_cube.rotation_euler = (2.24e-08, -0.5412, -8.075e-08)
ob_cube.scale = (0.2789, 0.2789, 0.2789)
ob_cube.lineart.crease_threshold = 0.0
ob_ltoes.location = (-0.08856, 0.0, 0.0)
ob_ltoes.rotation_euler = (1.571, 0.0, 0.0)
ob_ltoes.scale = (0.05, 0.05, 0.05)
ob_ltoes.lineart.crease_threshold = 0.0
ob_lthigh.location = (0.0, 0.0, 0.0)
ob_lthigh.rotation_euler = (1.571, 0.0, 0.0)
ob_lthigh.scale = (0.05, 0.05, 0.05)
ob_lthigh.lineart.crease_threshold = 0.0
ob_lleg.location = (-0.08856, 0.0, 0.0)
ob_lleg.rotation_euler = (1.571, 0.0, 0.0)
ob_lleg.scale = (0.05, 0.05, 0.05)
ob_lleg.lineart.crease_threshold = 0.0
ob_lheel.location = (-0.08856, 0.0, 0.0)
ob_lheel.rotation_euler = (1.571, 0.0, 0.0)
ob_lheel.scale = (0.05, 0.05, 0.05)
ob_lheel.lineart.crease_threshold = 0.0
ob_lfoot.location = (-0.08856, 0.0, 0.0)
ob_lfoot.rotation_euler = (1.571, 0.0, 0.0)
ob_lfoot.scale = (0.05, 0.05, 0.05)
ob_lfoot.lineart.crease_threshold = 0.0
ob_ground.location = (0.0, 0.0, 0.0)
ob_ground.rotation_euler = (1.571, 0.0, 0.0)
ob_ground.scale = (0.05, 0.05, 0.05)
ob_ground.lineart.crease_threshold = 0.0
ob_head.location = (0.0, 0.0, 0.0)
ob_head.rotation_euler = (1.571, 0.0, 0.0)
ob_head.scale = (0.05, 0.05, 0.05)
ob_head.lineart.crease_threshold = 0.0
ob_camera.location = (7.199, -5.184, 5.344)
ob_camera.rotation_euler = (1.109, 0.01082, 0.9238)
ob_camera.lock_rotations_4d = False
ob_camera.empty_display_type = 'ARROWS'
ob_camera.color = (0.0, 0.0, 0.0, 0.0)
ob_camera.display_type = 'WIRE'
ob_camera.lineart.crease_threshold = 0.0

# ---- collection membership
col_collection_1.objects.link(ob_sun_003)
col_collection_1.objects.link(ob_plane)
col_collection_1.objects.link(ob_sun_002)
col_collection_1.objects.link(ob_sun_001)
col_collection_1.objects.link(ob_sun)
col_collection_1.objects.link(ob_rthigh)
col_collection_1.objects.link(ob_rheel)
col_collection_1.objects.link(ob_rfoot)
col_collection_1.objects.link(ob_rleg)
col_collection_1.objects.link(ob_rtoes)
col_collection_1.objects.link(ob_cylinder)
col_collection_1.objects.link(ob_cylinder_001)
col_collection_1.objects.link(ob_cube)
col_collection_1.objects.link(ob_ltoes)
col_collection_1.objects.link(ob_lthigh)
col_collection_1.objects.link(ob_lleg)
col_collection_1.objects.link(ob_lheel)
col_collection_1.objects.link(ob_lfoot)
col_collection_1.objects.link(ob_ground)
col_collection_1.objects.link(ob_head)
col_collection_1.objects.link(ob_camera)

# ---- scene / render settings (as saved in the file)
scene.camera = ob_camera
scene.frame_start = 1; scene.frame_end = 250; scene.frame_set(1)
scene.render.engine = 'BLENDER_EEVEE_NEXT'
scene.render.image_settings.color_mode = 'RGB'
scene.render.image_settings.compression = 90
scene.render.resolution_percentage = 50
scene.render.dither_intensity = 0.0
scene.render.bake_margin = 2
scene.render.bake_bias = 0.0
scene.cycles.use_denoising = False
scene.cycles.samples = 10
scene.cycles.sampling_pattern = 'TABULATED_SOBOL'
scene.cycles.light_sampling_threshold = 0.0
scene.cycles.use_adaptive_sampling = False
scene.cycles.use_light_tree = False
scene.cycles.blur_glossy = 0.0
scene.cycles.volume_bounces = 1
scene.cycles.pixel_filter_type = 'GAUSSIAN'
scene.cycles.sample_clamp_indirect = 0.0
scene.view_settings.view_transform = 'Standard'
bpy.context.view_layer.update()
